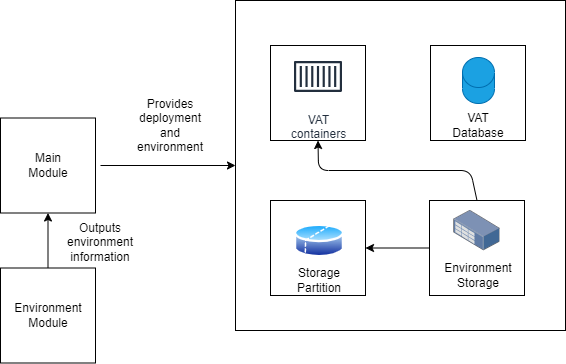

The diagram above was exported from draw.io. Its source (the exported page's mxGraphModel, read from the mxfile embedded in the PNG):
<mxGraphModel dx="833" dy="312" grid="1" gridSize="10" guides="1" tooltips="1" connect="1" arrows="1" fold="1" page="1" pageScale="1" pageWidth="850" pageHeight="1100" background="#ffffff" math="0" shadow="0">
  <root>
    <mxCell id="0" />
    <mxCell id="1" parent="0" />
    <mxCell id="2" style="edgeStyle=none;html=1;exitX=1;exitY=0.5;exitDx=0;exitDy=0;entryX=0;entryY=0.5;entryDx=0;entryDy=0;fontColor=#000000;strokeColor=#000000;" edge="1" parent="1" target="3">
      <mxGeometry relative="1" as="geometry">
        <mxPoint x="290" y="195" as="sourcePoint" />
      </mxGeometry>
    </mxCell>
    <mxCell id="3" value="" style="whiteSpace=wrap;html=1;aspect=fixed;fillColor=none;strokeColor=#000000;" vertex="1" parent="1">
      <mxGeometry x="425" y="30" width="330" height="330" as="geometry" />
    </mxCell>
    <mxCell id="4" value="" style="whiteSpace=wrap;html=1;aspect=fixed;strokeColor=#000000;fontColor=#000000;fillColor=none;" vertex="1" parent="1">
      <mxGeometry x="460" y="75" width="95" height="95" as="geometry" />
    </mxCell>
    <mxCell id="5" value="" style="whiteSpace=wrap;html=1;aspect=fixed;strokeColor=#000000;fontColor=#000000;fillColor=none;" vertex="1" parent="1">
      <mxGeometry x="460" y="230" width="95" height="95" as="geometry" />
    </mxCell>
    <mxCell id="6" value="&lt;font color=&quot;#000000&quot;&gt;Storage Partition&lt;/font&gt;" style="text;html=1;strokeColor=none;fillColor=none;align=center;verticalAlign=middle;whiteSpace=wrap;rounded=0;" vertex="1" parent="1">
      <mxGeometry x="478.8" y="295" width="60" height="30" as="geometry" />
    </mxCell>
    <mxCell id="7" value="" style="whiteSpace=wrap;html=1;aspect=fixed;strokeColor=#000000;fontColor=#000000;fillColor=none;" vertex="1" parent="1">
      <mxGeometry x="620" y="75" width="95" height="95" as="geometry" />
    </mxCell>
    <mxCell id="8" style="edgeStyle=none;html=1;exitX=0.5;exitY=0;exitDx=0;exitDy=0;entryX=0.5;entryY=1;entryDx=0;entryDy=0;strokeColor=#000000;" edge="1" parent="1" source="10" target="4">
      <mxGeometry relative="1" as="geometry">
        <Array as="points">
          <mxPoint x="660" y="200" />
          <mxPoint x="508" y="200" />
        </Array>
      </mxGeometry>
    </mxCell>
    <mxCell id="9" style="edgeStyle=none;html=1;exitX=0;exitY=0.5;exitDx=0;exitDy=0;entryX=1;entryY=0.5;entryDx=0;entryDy=0;strokeColor=#000000;" edge="1" parent="1" source="10" target="5">
      <mxGeometry relative="1" as="geometry" />
    </mxCell>
    <mxCell id="10" value="" style="whiteSpace=wrap;html=1;aspect=fixed;strokeColor=#000000;fontColor=#000000;fillColor=none;" vertex="1" parent="1">
      <mxGeometry x="619" y="230" width="95" height="95" as="geometry" />
    </mxCell>
    <mxCell id="11" value="&lt;font color=&quot;#000000&quot;&gt;Environment Storage&lt;/font&gt;" style="text;html=1;strokeColor=none;fillColor=none;align=center;verticalAlign=middle;whiteSpace=wrap;rounded=0;" vertex="1" parent="1">
      <mxGeometry x="637.5" y="290" width="60" height="30" as="geometry" />
    </mxCell>
    <mxCell id="12" value="&lt;font color=&quot;#000000&quot;&gt;Provides deployment and environment&lt;/font&gt;" style="text;html=1;strokeColor=none;fillColor=none;align=center;verticalAlign=middle;whiteSpace=wrap;rounded=0;" vertex="1" parent="1">
      <mxGeometry x="330" y="140" width="60" height="30" as="geometry" />
    </mxCell>
    <mxCell id="13" value="" style="whiteSpace=wrap;html=1;aspect=fixed;strokeColor=#000000;fontColor=#000000;fillColor=none;" vertex="1" parent="1">
      <mxGeometry x="190" y="147.5" width="95" height="95" as="geometry" />
    </mxCell>
    <mxCell id="14" value="&lt;font color=&quot;#000000&quot;&gt;Main Module&lt;/font&gt;" style="text;html=1;strokeColor=none;fillColor=none;align=center;verticalAlign=middle;whiteSpace=wrap;rounded=0;" vertex="1" parent="1">
      <mxGeometry x="207.5" y="180" width="60" height="30" as="geometry" />
    </mxCell>
    <mxCell id="15" value="VAT&lt;br&gt;containers" style="sketch=0;outlineConnect=0;fontColor=#232F3E;gradientColor=none;strokeColor=#232F3E;fillColor=#ffffff;dashed=0;verticalLabelPosition=bottom;verticalAlign=top;align=center;html=1;fontSize=12;fontStyle=0;aspect=fixed;shape=mxgraph.aws4.resourceIcon;resIcon=mxgraph.aws4.container_1;" vertex="1" parent="1">
      <mxGeometry x="477.5" y="76" width="60" height="60" as="geometry" />
    </mxCell>
    <mxCell id="16" value="" style="shape=cylinder3;whiteSpace=wrap;html=1;boundedLbl=1;backgroundOutline=1;size=15;fillColor=#1ba1e2;fontColor=#ffffff;strokeColor=#006EAF;" vertex="1" parent="1">
      <mxGeometry x="652" y="87" width="32" height="46" as="geometry" />
    </mxCell>
    <mxCell id="17" value="&lt;font color=&quot;#000000&quot;&gt;VAT Database&lt;/font&gt;" style="text;html=1;strokeColor=none;fillColor=none;align=center;verticalAlign=middle;whiteSpace=wrap;rounded=0;" vertex="1" parent="1">
      <mxGeometry x="638" y="140" width="60" height="30" as="geometry" />
    </mxCell>
    <mxCell id="18" value="" style="points=[];aspect=fixed;html=1;align=center;shadow=0;dashed=0;image;image=img/lib/allied_telesis/storage/Datacenter_Server_Rack_Storage_Unit_Small.svg;fillColor=none;" vertex="1" parent="1">
      <mxGeometry x="643.35" y="240" width="46.3" height="40.2" as="geometry" />
    </mxCell>
    <mxCell id="19" style="edgeStyle=none;html=1;exitX=0.5;exitY=0;exitDx=0;exitDy=0;entryX=0.5;entryY=1;entryDx=0;entryDy=0;strokeColor=#000000;" edge="1" parent="1" source="20" target="13">
      <mxGeometry relative="1" as="geometry" />
    </mxCell>
    <mxCell id="20" value="" style="whiteSpace=wrap;html=1;aspect=fixed;strokeColor=#000000;fontColor=#000000;fillColor=none;" vertex="1" parent="1">
      <mxGeometry x="190" y="297.5" width="95" height="95" as="geometry" />
    </mxCell>
    <mxCell id="21" value="&lt;font color=&quot;#000000&quot;&gt;Environment Module&lt;/font&gt;" style="text;html=1;strokeColor=none;fillColor=none;align=center;verticalAlign=middle;whiteSpace=wrap;rounded=0;" vertex="1" parent="1">
      <mxGeometry x="207.5" y="330" width="60" height="30" as="geometry" />
    </mxCell>
    <mxCell id="22" value="&lt;font color=&quot;#000000&quot;&gt;Outputs environment information&lt;/font&gt;" style="text;html=1;strokeColor=none;fillColor=none;align=center;verticalAlign=middle;whiteSpace=wrap;rounded=0;" vertex="1" parent="1">
      <mxGeometry x="260" y="257" width="60" height="30" as="geometry" />
    </mxCell>
    <mxCell id="23" value="" style="aspect=fixed;perimeter=ellipsePerimeter;html=1;align=center;shadow=0;dashed=0;spacingTop=3;image;image=img/lib/active_directory/database_partition_2.svg;fillColor=none;" vertex="1" parent="1">
      <mxGeometry x="484" y="252" width="50" height="37" as="geometry" />
    </mxCell>
  </root>
</mxGraphModel>